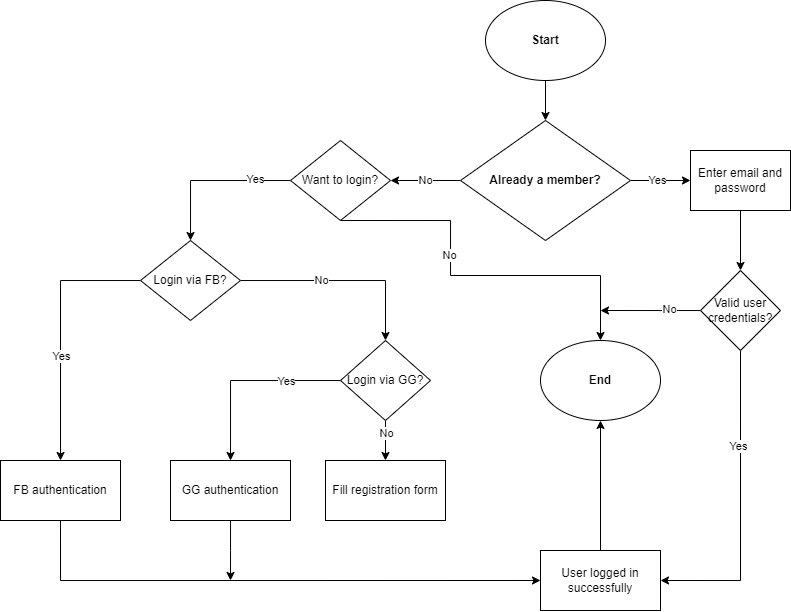

The diagram above was exported from draw.io. Its source (the exported page's mxGraphModel, read from the mxfile embedded in the PNG):
<mxGraphModel dx="1981" dy="509" grid="1" gridSize="10" guides="1" tooltips="1" connect="1" arrows="1" fold="1" page="1" pageScale="1" pageWidth="827" pageHeight="1169" math="0" shadow="0">
  <root>
    <mxCell id="WIyWlLk6GJQsqaUBKTNV-0" />
    <mxCell id="WIyWlLk6GJQsqaUBKTNV-1" parent="WIyWlLk6GJQsqaUBKTNV-0" />
    <mxCell id="P-8VdX7rTDSPW62SHWSR-2" value="" style="edgeStyle=orthogonalEdgeStyle;rounded=0;orthogonalLoop=1;jettySize=auto;html=1;" parent="WIyWlLk6GJQsqaUBKTNV-1" source="P-8VdX7rTDSPW62SHWSR-0" target="P-8VdX7rTDSPW62SHWSR-1" edge="1">
      <mxGeometry relative="1" as="geometry" />
    </mxCell>
    <mxCell id="P-8VdX7rTDSPW62SHWSR-0" value="&lt;b&gt;Start&lt;/b&gt;" style="ellipse;whiteSpace=wrap;html=1;" parent="WIyWlLk6GJQsqaUBKTNV-1" vertex="1">
      <mxGeometry x="335" y="20" width="120" height="80" as="geometry" />
    </mxCell>
    <mxCell id="P-8VdX7rTDSPW62SHWSR-4" value="No" style="edgeStyle=orthogonalEdgeStyle;rounded=0;orthogonalLoop=1;jettySize=auto;html=1;" parent="WIyWlLk6GJQsqaUBKTNV-1" source="P-8VdX7rTDSPW62SHWSR-1" target="P-8VdX7rTDSPW62SHWSR-3" edge="1">
      <mxGeometry relative="1" as="geometry" />
    </mxCell>
    <mxCell id="-w1XSJWKrZyzjr05icSv-1" value="" style="edgeStyle=orthogonalEdgeStyle;rounded=0;orthogonalLoop=1;jettySize=auto;html=1;" parent="WIyWlLk6GJQsqaUBKTNV-1" source="P-8VdX7rTDSPW62SHWSR-1" target="-w1XSJWKrZyzjr05icSv-0" edge="1">
      <mxGeometry relative="1" as="geometry" />
    </mxCell>
    <mxCell id="-w1XSJWKrZyzjr05icSv-2" value="Yes" style="edgeLabel;html=1;align=center;verticalAlign=middle;resizable=0;points=[];" parent="-w1XSJWKrZyzjr05icSv-1" vertex="1" connectable="0">
      <mxGeometry x="-0.125" relative="1" as="geometry">
        <mxPoint as="offset" />
      </mxGeometry>
    </mxCell>
    <mxCell id="P-8VdX7rTDSPW62SHWSR-1" value="&lt;span class=&quot;fontstyle0&quot;&gt;&lt;b&gt;Already a member?&lt;/b&gt;&lt;/span&gt;" style="rhombus;whiteSpace=wrap;html=1;" parent="WIyWlLk6GJQsqaUBKTNV-1" vertex="1">
      <mxGeometry x="310" y="140" width="170" height="120" as="geometry" />
    </mxCell>
    <mxCell id="-w1XSJWKrZyzjr05icSv-10" value="" style="edgeStyle=orthogonalEdgeStyle;rounded=0;orthogonalLoop=1;jettySize=auto;html=1;" parent="WIyWlLk6GJQsqaUBKTNV-1" source="P-8VdX7rTDSPW62SHWSR-3" target="-w1XSJWKrZyzjr05icSv-9" edge="1">
      <mxGeometry relative="1" as="geometry" />
    </mxCell>
    <mxCell id="-w1XSJWKrZyzjr05icSv-27" value="Yes" style="edgeLabel;html=1;align=center;verticalAlign=middle;resizable=0;points=[];" parent="-w1XSJWKrZyzjr05icSv-10" vertex="1" connectable="0">
      <mxGeometry x="-0.5625" y="-1" relative="1" as="geometry">
        <mxPoint as="offset" />
      </mxGeometry>
    </mxCell>
    <mxCell id="-w1XSJWKrZyzjr05icSv-26" style="edgeStyle=orthogonalEdgeStyle;rounded=0;orthogonalLoop=1;jettySize=auto;html=1;entryX=0.5;entryY=0;entryDx=0;entryDy=0;exitX=0.5;exitY=1;exitDx=0;exitDy=0;" parent="WIyWlLk6GJQsqaUBKTNV-1" source="P-8VdX7rTDSPW62SHWSR-3" target="-w1XSJWKrZyzjr05icSv-21" edge="1">
      <mxGeometry relative="1" as="geometry">
        <mxPoint x="190" y="230" as="sourcePoint" />
        <mxPoint x="450" y="350" as="targetPoint" />
        <Array as="points">
          <mxPoint x="300" y="240" />
          <mxPoint x="300" y="295" />
          <mxPoint x="450" y="295" />
        </Array>
      </mxGeometry>
    </mxCell>
    <mxCell id="-w1XSJWKrZyzjr05icSv-28" value="No" style="edgeLabel;html=1;align=center;verticalAlign=middle;resizable=0;points=[];" parent="-w1XSJWKrZyzjr05icSv-26" vertex="1" connectable="0">
      <mxGeometry x="-0.2378" y="-1" relative="1" as="geometry">
        <mxPoint as="offset" />
      </mxGeometry>
    </mxCell>
    <mxCell id="P-8VdX7rTDSPW62SHWSR-3" value="&lt;span class=&quot;fontstyle0&quot;&gt;Want to login?&lt;/span&gt;" style="rhombus;whiteSpace=wrap;html=1;" parent="WIyWlLk6GJQsqaUBKTNV-1" vertex="1">
      <mxGeometry x="140" y="160" width="100" height="80" as="geometry" />
    </mxCell>
    <mxCell id="-w1XSJWKrZyzjr05icSv-4" value="" style="edgeStyle=orthogonalEdgeStyle;rounded=0;orthogonalLoop=1;jettySize=auto;html=1;" parent="WIyWlLk6GJQsqaUBKTNV-1" source="-w1XSJWKrZyzjr05icSv-0" target="-w1XSJWKrZyzjr05icSv-3" edge="1">
      <mxGeometry relative="1" as="geometry" />
    </mxCell>
    <mxCell id="-w1XSJWKrZyzjr05icSv-0" value="&lt;span class=&quot;fontstyle0&quot;&gt;Enter email and password&lt;/span&gt;" style="whiteSpace=wrap;html=1;" parent="WIyWlLk6GJQsqaUBKTNV-1" vertex="1">
      <mxGeometry x="540" y="170" width="100" height="60" as="geometry" />
    </mxCell>
    <mxCell id="-w1XSJWKrZyzjr05icSv-24" style="edgeStyle=orthogonalEdgeStyle;rounded=0;orthogonalLoop=1;jettySize=auto;html=1;exitX=0.5;exitY=1;exitDx=0;exitDy=0;entryX=1;entryY=0.5;entryDx=0;entryDy=0;" parent="WIyWlLk6GJQsqaUBKTNV-1" source="-w1XSJWKrZyzjr05icSv-3" target="-w1XSJWKrZyzjr05icSv-13" edge="1">
      <mxGeometry relative="1" as="geometry" />
    </mxCell>
    <mxCell id="-w1XSJWKrZyzjr05icSv-34" value="Yes" style="edgeLabel;html=1;align=center;verticalAlign=middle;resizable=0;points=[];" parent="-w1XSJWKrZyzjr05icSv-24" vertex="1" connectable="0">
      <mxGeometry x="-0.3871" y="-2" relative="1" as="geometry">
        <mxPoint as="offset" />
      </mxGeometry>
    </mxCell>
    <mxCell id="-w1XSJWKrZyzjr05icSv-25" style="edgeStyle=orthogonalEdgeStyle;rounded=0;orthogonalLoop=1;jettySize=auto;html=1;" parent="WIyWlLk6GJQsqaUBKTNV-1" source="-w1XSJWKrZyzjr05icSv-3" edge="1">
      <mxGeometry relative="1" as="geometry">
        <mxPoint x="450" y="330" as="targetPoint" />
      </mxGeometry>
    </mxCell>
    <mxCell id="-w1XSJWKrZyzjr05icSv-33" value="No" style="edgeLabel;html=1;align=center;verticalAlign=middle;resizable=0;points=[];" parent="-w1XSJWKrZyzjr05icSv-25" vertex="1" connectable="0">
      <mxGeometry x="-0.3846" y="-1" relative="1" as="geometry">
        <mxPoint as="offset" />
      </mxGeometry>
    </mxCell>
    <mxCell id="-w1XSJWKrZyzjr05icSv-3" value="&lt;span class=&quot;fontstyle0&quot;&gt;Valid user credentials?&lt;/span&gt;" style="rhombus;whiteSpace=wrap;html=1;" parent="WIyWlLk6GJQsqaUBKTNV-1" vertex="1">
      <mxGeometry x="550" y="290" width="80" height="80" as="geometry" />
    </mxCell>
    <mxCell id="-w1XSJWKrZyzjr05icSv-12" value="" style="edgeStyle=orthogonalEdgeStyle;rounded=0;orthogonalLoop=1;jettySize=auto;html=1;" parent="WIyWlLk6GJQsqaUBKTNV-1" source="-w1XSJWKrZyzjr05icSv-9" target="-w1XSJWKrZyzjr05icSv-11" edge="1">
      <mxGeometry relative="1" as="geometry" />
    </mxCell>
    <mxCell id="-w1XSJWKrZyzjr05icSv-29" value="Yes" style="edgeLabel;html=1;align=center;verticalAlign=middle;resizable=0;points=[];" parent="-w1XSJWKrZyzjr05icSv-12" vertex="1" connectable="0">
      <mxGeometry x="0.2" y="1" relative="1" as="geometry">
        <mxPoint as="offset" />
      </mxGeometry>
    </mxCell>
    <mxCell id="-w1XSJWKrZyzjr05icSv-16" value="" style="edgeStyle=orthogonalEdgeStyle;rounded=0;orthogonalLoop=1;jettySize=auto;html=1;" parent="WIyWlLk6GJQsqaUBKTNV-1" source="-w1XSJWKrZyzjr05icSv-9" target="-w1XSJWKrZyzjr05icSv-15" edge="1">
      <mxGeometry relative="1" as="geometry" />
    </mxCell>
    <mxCell id="-w1XSJWKrZyzjr05icSv-30" value="No" style="edgeLabel;html=1;align=center;verticalAlign=middle;resizable=0;points=[];" parent="-w1XSJWKrZyzjr05icSv-16" vertex="1" connectable="0">
      <mxGeometry x="-0.2098" relative="1" as="geometry">
        <mxPoint as="offset" />
      </mxGeometry>
    </mxCell>
    <mxCell id="-w1XSJWKrZyzjr05icSv-9" value="&lt;span class=&quot;fontstyle0&quot;&gt;Login via FB?&lt;/span&gt;" style="rhombus;whiteSpace=wrap;html=1;" parent="WIyWlLk6GJQsqaUBKTNV-1" vertex="1">
      <mxGeometry x="-10" y="260" width="100" height="80" as="geometry" />
    </mxCell>
    <mxCell id="-w1XSJWKrZyzjr05icSv-14" value="" style="edgeStyle=orthogonalEdgeStyle;rounded=0;orthogonalLoop=1;jettySize=auto;html=1;exitX=0.5;exitY=1;exitDx=0;exitDy=0;entryX=0;entryY=0.5;entryDx=0;entryDy=0;" parent="WIyWlLk6GJQsqaUBKTNV-1" source="-w1XSJWKrZyzjr05icSv-11" target="-w1XSJWKrZyzjr05icSv-13" edge="1">
      <mxGeometry relative="1" as="geometry" />
    </mxCell>
    <mxCell id="-w1XSJWKrZyzjr05icSv-11" value="&lt;span class=&quot;fontstyle0&quot;&gt;FB authentication&lt;/span&gt;" style="whiteSpace=wrap;html=1;" parent="WIyWlLk6GJQsqaUBKTNV-1" vertex="1">
      <mxGeometry x="-150" y="480" width="120" height="60" as="geometry" />
    </mxCell>
    <mxCell id="-w1XSJWKrZyzjr05icSv-23" style="edgeStyle=orthogonalEdgeStyle;rounded=0;orthogonalLoop=1;jettySize=auto;html=1;exitX=0.5;exitY=0;exitDx=0;exitDy=0;entryX=0.5;entryY=1;entryDx=0;entryDy=0;" parent="WIyWlLk6GJQsqaUBKTNV-1" source="-w1XSJWKrZyzjr05icSv-13" target="-w1XSJWKrZyzjr05icSv-21" edge="1">
      <mxGeometry relative="1" as="geometry" />
    </mxCell>
    <mxCell id="-w1XSJWKrZyzjr05icSv-13" value="&lt;span class=&quot;fontstyle0&quot;&gt;User logged in successfully&lt;/span&gt;" style="whiteSpace=wrap;html=1;" parent="WIyWlLk6GJQsqaUBKTNV-1" vertex="1">
      <mxGeometry x="390" y="570" width="120" height="60" as="geometry" />
    </mxCell>
    <mxCell id="-w1XSJWKrZyzjr05icSv-18" value="" style="edgeStyle=orthogonalEdgeStyle;rounded=0;orthogonalLoop=1;jettySize=auto;html=1;" parent="WIyWlLk6GJQsqaUBKTNV-1" source="-w1XSJWKrZyzjr05icSv-15" target="-w1XSJWKrZyzjr05icSv-17" edge="1">
      <mxGeometry relative="1" as="geometry" />
    </mxCell>
    <mxCell id="-w1XSJWKrZyzjr05icSv-31" value="Yes" style="edgeLabel;html=1;align=center;verticalAlign=middle;resizable=0;points=[];" parent="-w1XSJWKrZyzjr05icSv-18" vertex="1" connectable="0">
      <mxGeometry x="-0.425" y="1" relative="1" as="geometry">
        <mxPoint as="offset" />
      </mxGeometry>
    </mxCell>
    <mxCell id="-w1XSJWKrZyzjr05icSv-36" value="" style="edgeStyle=orthogonalEdgeStyle;rounded=0;orthogonalLoop=1;jettySize=auto;html=1;" parent="WIyWlLk6GJQsqaUBKTNV-1" source="-w1XSJWKrZyzjr05icSv-15" target="-w1XSJWKrZyzjr05icSv-35" edge="1">
      <mxGeometry relative="1" as="geometry" />
    </mxCell>
    <mxCell id="-w1XSJWKrZyzjr05icSv-38" value="No" style="edgeLabel;html=1;align=center;verticalAlign=middle;resizable=0;points=[];" parent="-w1XSJWKrZyzjr05icSv-36" vertex="1" connectable="0">
      <mxGeometry x="-0.35" y="1" relative="1" as="geometry">
        <mxPoint as="offset" />
      </mxGeometry>
    </mxCell>
    <mxCell id="-w1XSJWKrZyzjr05icSv-15" value="&lt;span class=&quot;fontstyle0&quot;&gt;Login via GG?&lt;/span&gt;" style="rhombus;whiteSpace=wrap;html=1;" parent="WIyWlLk6GJQsqaUBKTNV-1" vertex="1">
      <mxGeometry x="190" y="360" width="90" height="80" as="geometry" />
    </mxCell>
    <mxCell id="-w1XSJWKrZyzjr05icSv-20" value="" style="edgeStyle=orthogonalEdgeStyle;rounded=0;orthogonalLoop=1;jettySize=auto;html=1;" parent="WIyWlLk6GJQsqaUBKTNV-1" source="-w1XSJWKrZyzjr05icSv-17" edge="1">
      <mxGeometry relative="1" as="geometry">
        <mxPoint x="80" y="600" as="targetPoint" />
      </mxGeometry>
    </mxCell>
    <mxCell id="-w1XSJWKrZyzjr05icSv-17" value="&lt;span class=&quot;fontstyle0&quot;&gt;GG authentication&lt;/span&gt;" style="whiteSpace=wrap;html=1;" parent="WIyWlLk6GJQsqaUBKTNV-1" vertex="1">
      <mxGeometry x="20" y="480" width="120" height="60" as="geometry" />
    </mxCell>
    <mxCell id="-w1XSJWKrZyzjr05icSv-21" value="&lt;b&gt;End&lt;/b&gt;" style="ellipse;whiteSpace=wrap;html=1;" parent="WIyWlLk6GJQsqaUBKTNV-1" vertex="1">
      <mxGeometry x="390" y="360" width="120" height="80" as="geometry" />
    </mxCell>
    <mxCell id="-w1XSJWKrZyzjr05icSv-35" value="&lt;span class=&quot;fontstyle0&quot;&gt;Fill registration form&lt;/span&gt;" style="whiteSpace=wrap;html=1;" parent="WIyWlLk6GJQsqaUBKTNV-1" vertex="1">
      <mxGeometry x="175" y="480" width="120" height="60" as="geometry" />
    </mxCell>
  </root>
</mxGraphModel>